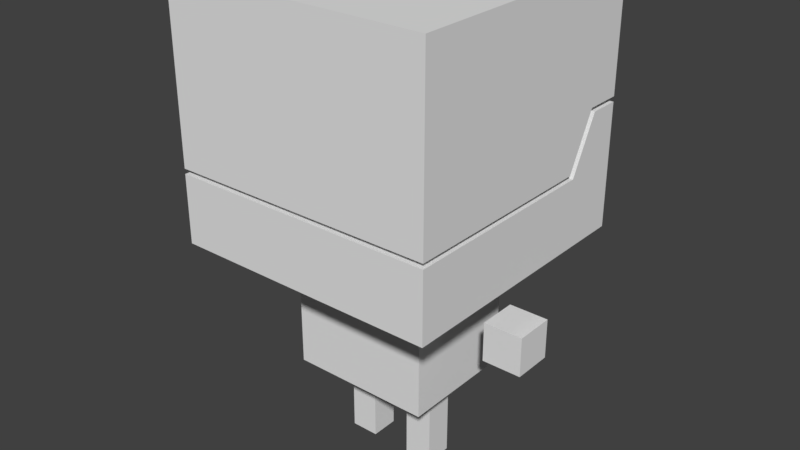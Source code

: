 # Source: ggj2019.blend  (saved by Blender 2.79.0; exported with 4.5.12 LTS)
import bpy
from mathutils import Matrix  # noqa: F401  (used for matrix-valued properties, if any)

bpy.ops.wm.read_factory_settings(use_empty=True)
scene = bpy.context.scene
scene.name = 'Scene'

# ---- collections
col_collection_1 = bpy.data.collections.new('Collection 1'); scene.collection.children.link(col_collection_1)

# ---- world
world_world = bpy.data.worlds.new('World'); scene.world = world_world
world_world.color = (0.05088, 0.05088, 0.05088)
world_world.use_sun_shadow = False
world_world.sun_shadow_jitter_overblur = 0.0
world_world.cycles.sampling_method = 'MANUAL'

# ---- meshes
me_cube_001 = bpy.data.meshes.new('Cube.001')
me_cube_001.from_pydata([(0.4428, -0.4428, 1.606), (0.4428, 0.4428, 1.606), (0.4428, 0.4428, 1.205), (0.4428, -0.4428, 1.025), (0.4428, 0.227, 1.025), (0.4428, 0.3201, 1.205), (0.4428, -0.4428, 0.7799), (0.4428, 0.4428, 0.7799), (0.4428, 0.4428, 1.188), (0.4428, -0.4428, 1.008), (0.4428, 0.2452, 1.008), (0.4428, 0.3384, 1.188), (0.2379, 0.1994, 0.3246), (0.06746, -0.047, 0.01912), (0.06746, -0.047, 0.2724), (0.06746, 0.047, 0.01912), (0.06746, 0.047, 0.2724), (0.1615, -0.047, 0.01912), (0.1615, -0.047, 0.2724), (0.1615, 0.047, 0.01912), (0.1615, 0.047, 0.2724), (0.3194, 0.2452, 1.008), (0.3686, -0.06532, 0.5135), (0.3686, -0.06532, 0.6441), (0.3686, 0.06532, 0.5135), (0.3686, 0.06532, 0.6441), (0.4993, -0.06532, 0.5135), (0.4993, -0.06532, 0.6441), (0.4993, 0.06532, 0.5135), (0.4993, 0.06532, 0.6441), (0.3194, 0.4428, 1.188), (0.3194, 0.4428, 0.7799), (0.3194, -0.2762, 0.7799), (0.3194, 0.3384, 1.188), (0.3101, 0.3201, 1.205), (0.3101, 0.227, 1.025), (0.3101, -0.2718, 1.025), (0.3101, -0.2718, 1.606), (-0.4428, -0.4428, 1.606), (-0.4428, 0.4428, 1.606), (-0.4428, 0.4428, 1.205), (-0.4428, -0.4428, 1.025), (-0.4428, 0.227, 1.025), (-0.4428, 0.3201, 1.205), (-0.4428, -0.4428, 0.7799), (-0.4428, 0.4428, 0.7799), (-0.4428, 0.4428, 1.188), (-0.4428, -0.4428, 1.008), (-0.4428, 0.2452, 1.008), (-0.4428, 0.3384, 1.188), (-0.2379, -0.1994, 0.3246), (-0.2379, -0.1994, 0.7583), (-0.2379, 0.1994, 0.3246), (-0.2379, 0.1994, 0.7583), (-0.06746, -0.047, 0.01912), (-0.06746, -0.047, 0.2724), (-0.06746, 0.047, 0.01912), (-0.06746, 0.047, 0.2724), (-0.1615, -0.047, 0.01912), (-0.1615, -0.047, 0.2724), (-0.1615, 0.047, 0.01912), (-0.1615, 0.047, 0.2724), (0.3101, 0.4428, 1.606), (0.3101, 0.4428, 1.205), (-0.3194, 0.2452, 1.008), (0.2379, 0.1994, 0.7583), (0.2379, -0.1994, 0.3246), (0.2379, -0.1994, 0.7583), (-0.3686, -0.06532, 0.5135), (-0.3686, -0.06532, 0.6441), (-0.3686, 0.06532, 0.5135), (-0.3686, 0.06532, 0.6441), (-0.4993, -0.06532, 0.5135), (-0.4993, -0.06532, 0.6441), (-0.4993, 0.06532, 0.5135), (-0.4993, 0.06532, 0.6441), (-0.3194, 0.4428, 1.188), (-0.3194, 0.4428, 0.7799), (-0.3194, -0.2762, 0.7799), (-0.3194, 0.3384, 1.188), (-0.3194, -0.2762, 1.008), (0.3194, -0.2762, 1.008), (-0.3101, 0.4428, 1.606), (-0.3101, 0.3201, 1.205), (0.3101, -0.2718, 0.8229), (0.3101, 0.4428, 0.8229), (-0.3101, 0.4428, 1.205), (-0.3101, 0.227, 1.025), (-0.3101, 0.4428, 0.8229), (-0.3101, -0.2718, 0.8229), (-0.3101, -0.2718, 1.025), (-0.3101, -0.2718, 1.606)], [], [(4, 5, 2, 1, 0, 3), (1, 62, 37, 0), (31, 30, 8, 7), (12, 65, 67, 66), (13, 14, 16, 15), (15, 16, 20, 19), (19, 20, 18, 17), (17, 18, 14, 13), (15, 19, 17, 13), (20, 16, 14, 18), (22, 23, 25, 24), (24, 25, 29, 28), (28, 29, 27, 26), (26, 27, 23, 22), (24, 28, 26, 22), (29, 25, 23, 27), (31, 7, 6, 32), (7, 10, 9, 6), (10, 11, 33, 21), (30, 33, 11, 8), (10, 21, 81, 9), (31, 32, 81, 21), (21, 33, 30, 31), (7, 8, 11, 10), (2, 63, 62, 1), (4, 3, 36, 35), (36, 84, 85, 35), (4, 35, 34, 5), (85, 63, 34, 35), (63, 2, 5, 34), (42, 41, 38, 39, 40, 43), (39, 38, 91, 82), (77, 45, 46, 76), (12, 52, 53, 65), (52, 50, 51, 53), (12, 66, 50, 52), (54, 56, 57, 55), (56, 60, 61, 57), (60, 58, 59, 61), (58, 54, 55, 59), (56, 54, 58, 60), (61, 59, 55, 57), (86, 82, 62, 63), (82, 91, 37, 62), (41, 3, 0, 38), (44, 6, 9, 47), (53, 51, 67, 65), (50, 66, 67, 51), (68, 70, 71, 69), (70, 74, 75, 71), (74, 72, 73, 75), (72, 68, 69, 73), (70, 68, 72, 74), (75, 73, 69, 71), (32, 6, 44, 78), (77, 78, 44, 45), (45, 44, 47, 48), (48, 64, 79, 49), (76, 46, 49, 79), (48, 47, 80, 64), (47, 9, 81, 80), (78, 80, 81, 32), (77, 64, 80, 78), (64, 77, 76, 79), (45, 48, 49, 46), (40, 39, 82, 86), (42, 87, 90, 41), (85, 84, 89, 88), (90, 87, 88, 89), (91, 38, 0, 37), (3, 41, 90, 36), (84, 36, 90, 89), (42, 43, 83, 87), (88, 87, 83, 86), (86, 83, 43, 40), (63, 85, 88, 86)])
_uv = me_cube_001.uv_layers.new(name='UVMap')
_uv.uv.foreach_set('vector', [0.8857, 0.597, 0.9183, 0.66, 0.9612, 0.66, 0.9612, 0.8002, 0.6513, 0.8002, 0.6513, 0.597, 0.6839, 0.9534, 0.6839, 0.9438, 0.7357, 0.9438, 0.7481, 0.9534, 0.6942, 0.8802, 0.6942, 0.8319, 0.7088, 0.8319, 0.7088, 0.8802, 0.2324, 0.02878, 0.2324, 0.1791, 0.09418, 0.1791, 0.09418, 0.02878, 0.6436, 0.9579, 0.6994, 0.9579, 0.6994, 0.9786, 0.6436, 0.9786, 0.6516, 0.8979, 0.7074, 0.8979, 0.7074, 0.9186, 0.6516, 0.9186, 0.6436, 0.9164, 0.6994, 0.9164, 0.6994, 0.9371, 0.6436, 0.9371, 0.6436, 0.9371, 0.6994, 0.9371, 0.6994, 0.9579, 0.6436, 0.9579, 0.6516, 0.8979, 0.6516, 0.9186, 0.6309, 0.9186, 0.6309, 0.8979, 0.7074, 0.9186, 0.7074, 0.8979, 0.7282, 0.8979, 0.7282, 0.9186, 0.8252, 0.2429, 0.9008, 0.2429, 0.9008, 0.3185, 0.8252, 0.3185, 0.7035, 0.9351, 0.7239, 0.9351, 0.7239, 0.9555, 0.7035, 0.9555, 0.8253, 0.09164, 0.9009, 0.09166, 0.9009, 0.1673, 0.8252, 0.1673, 0.8252, 0.1673, 0.9009, 0.1673, 0.9008, 0.2429, 0.8252, 0.2429, 0.7035, 0.9351, 0.7035, 0.9555, 0.6831, 0.9555, 0.6831, 0.9351, 0.7239, 0.9555, 0.7239, 0.9351, 0.7443, 0.9351, 0.7443, 0.9555, 0.6942, 0.8802, 0.7088, 0.8802, 0.7088, 0.985, 0.6942, 0.9653, 0.9612, 0.4939, 0.8921, 0.5738, 0.6513, 0.5738, 0.6513, 0.4939, 0.4481, 0.2828, 0.4481, 0.2278, 0.4816, 0.2278, 0.4816, 0.2828, 0.4816, 0.1995, 0.4816, 0.2278, 0.4481, 0.2278, 0.4481, 0.1995, 0.4481, 0.2828, 0.4816, 0.2828, 0.4816, 0.4242, 0.4481, 0.4694, 0.5767, 0.8996, 0.6435, 0.8996, 0.6435, 0.9208, 0.595, 0.9208, 0.595, 0.9208, 0.5864, 0.9375, 0.5767, 0.9375, 0.5767, 0.8996, 0.9612, 0.4939, 0.9612, 0.6368, 0.9247, 0.6368, 0.8921, 0.5738, 0.6549, 0.9534, 0.6549, 0.9438, 0.6839, 0.9438, 0.6839, 0.9534, 0.4149, 0.2884, 0.4149, 0.4709, 0.3787, 0.4243, 0.3787, 0.2884, 0.7069, 0.9187, 0.7069, 0.8995, 0.7749, 0.8995, 0.7544, 0.9187, 0.4149, 0.2884, 0.3787, 0.2884, 0.3787, 0.2332, 0.4149, 0.2332, 0.7749, 0.8995, 0.7749, 0.9358, 0.7633, 0.9358, 0.7544, 0.9187, 0.3787, 0.1998, 0.4149, 0.1998, 0.4149, 0.2332, 0.3787, 0.2332, 0.1068, 0.597, 0.3413, 0.597, 0.3413, 0.8002, 0.0313, 0.8002, 0.0313, 0.66, 0.07423, 0.66, 0.6839, 0.8892, 0.7481, 0.8892, 0.7357, 0.8988, 0.6839, 0.8988, 0.6186, 0.8802, 0.604, 0.8802, 0.604, 0.8319, 0.6186, 0.8319, 0.2324, 0.02878, 0.3974, 0.02878, 0.3974, 0.1791, 0.2324, 0.1791, 0.3974, 0.02878, 0.5356, 0.02878, 0.5356, 0.1791, 0.3974, 0.1791, 0.6113, 0.8697, 0.6992, 0.8697, 0.6992, 0.9746, 0.6113, 0.9746, 0.6436, 0.8734, 0.6436, 0.8527, 0.6994, 0.8527, 0.6994, 0.8734, 0.6516, 0.9409, 0.6516, 0.9201, 0.7074, 0.9201, 0.7074, 0.9409, 0.6436, 0.9149, 0.6436, 0.8942, 0.6994, 0.8942, 0.6994, 0.9149, 0.6436, 0.8942, 0.6436, 0.8734, 0.6994, 0.8734, 0.6994, 0.8942, 0.6516, 0.9409, 0.6309, 0.9409, 0.6309, 0.9201, 0.6516, 0.9201, 0.7074, 0.9201, 0.7282, 0.9201, 0.7282, 0.9409, 0.7074, 0.9409, 0.6549, 0.8988, 0.6839, 0.8988, 0.6839, 0.9438, 0.6549, 0.9438, 0.6839, 0.8988, 0.7357, 0.8988, 0.7357, 0.9438, 0.6839, 0.9438, 0.3413, 0.597, 0.6513, 0.597, 0.6513, 0.8002, 0.3413, 0.8002, 0.3413, 0.4939, 0.6513, 0.4939, 0.6513, 0.5738, 0.3413, 0.5738, 0.721, 0.9652, 0.633, 0.9652, 0.633, 0.8603, 0.721, 0.8603, 0.5356, 0.02878, 0.7006, 0.02878, 0.7006, 0.1791, 0.5356, 0.1791, 0.8252, 0.1673, 0.8252, 0.09164, 0.9008, 0.09164, 0.9008, 0.1673, 0.6571, 0.9355, 0.6571, 0.9557, 0.6368, 0.9557, 0.6368, 0.9355, 0.8252, 0.3185, 0.8252, 0.2429, 0.9008, 0.2429, 0.9008, 0.3185, 0.8252, 0.2429, 0.8252, 0.1673, 0.9008, 0.1673, 0.9008, 0.2429, 0.6571, 0.9355, 0.6773, 0.9355, 0.6773, 0.9557, 0.6571, 0.9557, 0.6368, 0.9557, 0.6166, 0.9557, 0.6166, 0.9355, 0.6368, 0.9355, 0.6942, 0.9653, 0.7088, 0.985, 0.604, 0.985, 0.6186, 0.9653, 0.6186, 0.8802, 0.6186, 0.9653, 0.604, 0.985, 0.604, 0.8802, 0.0313, 0.4939, 0.3413, 0.4939, 0.3413, 0.5738, 0.1005, 0.5738, 0.6883, 0.2828, 0.6548, 0.2828, 0.6548, 0.2278, 0.6883, 0.2278, 0.6548, 0.1995, 0.6883, 0.1995, 0.6883, 0.2278, 0.6548, 0.2278, 0.6883, 0.2828, 0.6883, 0.4694, 0.6548, 0.4242, 0.6548, 0.2828, 0.6883, 0.4694, 0.4481, 0.4694, 0.4816, 0.4242, 0.6548, 0.4242, 0.7029, 0.8996, 0.7029, 0.9208, 0.6435, 0.9208, 0.6435, 0.8996, 0.7697, 0.8996, 0.7514, 0.9208, 0.7029, 0.9208, 0.7029, 0.8996, 0.7514, 0.9208, 0.7697, 0.8996, 0.7697, 0.9375, 0.76, 0.9375, 0.0313, 0.4939, 0.1005, 0.5738, 0.06785, 0.6368, 0.0313, 0.6368, 0.6549, 0.8892, 0.6839, 0.8892, 0.6839, 0.8988, 0.6549, 0.8988, 0.1737, 0.2884, 0.2098, 0.2884, 0.2098, 0.4243, 0.1737, 0.4709, 0.6272, 0.9438, 0.5754, 0.9438, 0.5754, 0.8988, 0.6272, 0.8988, 0.6479, 0.9187, 0.6004, 0.9187, 0.5799, 0.8995, 0.6479, 0.8995, 0.7357, 0.8988, 0.7481, 0.8892, 0.7481, 0.9534, 0.7357, 0.9438, 0.4149, 0.4709, 0.1737, 0.4709, 0.2098, 0.4243, 0.3787, 0.4243, 0.7069, 0.8995, 0.7069, 0.9187, 0.6479, 0.9187, 0.6479, 0.8995, 0.1737, 0.2884, 0.1737, 0.2332, 0.2098, 0.2332, 0.2098, 0.2884, 0.5799, 0.8995, 0.6004, 0.9187, 0.5916, 0.9358, 0.5799, 0.9358, 0.2098, 0.1998, 0.2098, 0.2332, 0.1737, 0.2332, 0.1737, 0.1998, 0.6549, 0.9438, 0.6272, 0.9438, 0.6272, 0.8988, 0.6549, 0.8988])
me_cube_001.use_remesh_preserve_volume = False
me_cube_001.use_remesh_preserve_attributes = False
me_cube_001.use_mirror_vertex_groups = False
me_cube_001.update()

# ---- objects
ob_skele = bpy.data.objects.new('Skele', me_cube_001)

# ---- transforms, parenting, visibility, modifiers, constraints
ob_skele.location = (0.0, 0.0, 0.0)
ob_skele.lineart.crease_threshold = 0.0
_m = ob_skele.modifiers.new('EdgeSplit', 'EDGE_SPLIT')

# ---- collection membership
col_collection_1.objects.link(ob_skele)

# ---- scene / render settings (as saved in the file)
scene.frame_start = 1; scene.frame_end = 250; scene.frame_set(1)
scene.render.engine = 'BLENDER_EEVEE_NEXT'
scene.render.resolution_percentage = 50
scene.render.dither_intensity = 0.0
scene.cycles.use_denoising = False
scene.cycles.samples = 128
scene.cycles.sampling_pattern = 'TABULATED_SOBOL'
scene.cycles.use_adaptive_sampling = False
scene.cycles.use_light_tree = False
scene.cycles.blur_glossy = 0.0
scene.cycles.sample_clamp_indirect = 0.0
scene.view_settings.view_transform = 'Standard'
bpy.context.view_layer.update()

# ---- added for rendering (the .blend has no active camera and no usable light): camera, sun
cam_auto = bpy.data.cameras.new('AutoCamera')
cam_auto.lens = 50.0
cam_auto.sensor_width = 36.0
cam_auto.clip_end = 1000.0
ob_auto_camera = bpy.data.objects.new('AutoCamera', cam_auto)
scene.collection.objects.link(ob_auto_camera)
ob_auto_camera.location = (1.91822, -2.30186, 2.34696)
ob_auto_camera.rotation_euler = (1.09748, -7.21219e-08, 0.694738)
scene.camera = ob_auto_camera
light_auto_sun = bpy.data.lights.new('AutoSun', 'SUN')
light_auto_sun.energy = 3.0
light_auto_sun.angle = 0.0523599
ob_auto_sun = bpy.data.objects.new('AutoSun', light_auto_sun)
scene.collection.objects.link(ob_auto_sun)
ob_auto_sun.rotation_euler = (0.872665, 0.174533, 0.523599)
bpy.context.view_layer.update()
